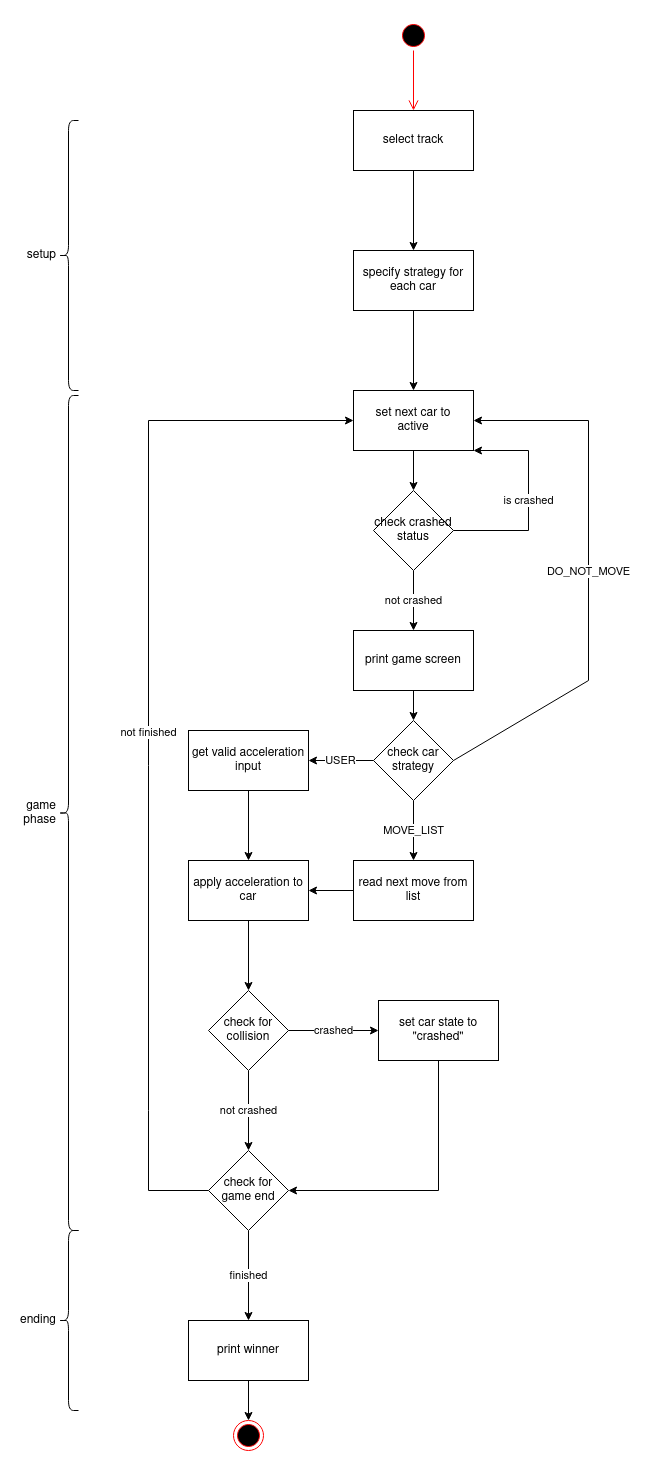

The diagram above was exported from draw.io. Its source (the exported page's mxGraphModel, read from the mxfile embedded in the PNG):
<mxGraphModel dx="2253" dy="780" grid="1" gridSize="10" guides="1" tooltips="1" connect="1" arrows="1" fold="1" page="1" pageScale="1" pageWidth="827" pageHeight="1169" math="0" shadow="0">
  <root>
    <mxCell id="WIyWlLk6GJQsqaUBKTNV-0" />
    <mxCell id="WIyWlLk6GJQsqaUBKTNV-1" parent="WIyWlLk6GJQsqaUBKTNV-0" />
    <mxCell id="gRsj2BKBf2BGWy34gqjA-0" value="" style="ellipse;html=1;shape=startState;fillColor=#000000;strokeColor=#ff0000;" parent="WIyWlLk6GJQsqaUBKTNV-1" vertex="1">
      <mxGeometry x="220" y="150" width="30" height="30" as="geometry" />
    </mxCell>
    <mxCell id="gRsj2BKBf2BGWy34gqjA-1" value="" style="edgeStyle=orthogonalEdgeStyle;html=1;verticalAlign=bottom;endArrow=open;endSize=8;strokeColor=#ff0000;rounded=0;entryX=0.5;entryY=0;entryDx=0;entryDy=0;" parent="WIyWlLk6GJQsqaUBKTNV-1" source="gRsj2BKBf2BGWy34gqjA-0" target="gRsj2BKBf2BGWy34gqjA-2" edge="1">
      <mxGeometry relative="1" as="geometry">
        <mxPoint x="235" y="230" as="targetPoint" />
      </mxGeometry>
    </mxCell>
    <mxCell id="gRsj2BKBf2BGWy34gqjA-4" value="" style="edgeStyle=orthogonalEdgeStyle;rounded=0;orthogonalLoop=1;jettySize=auto;html=1;" parent="WIyWlLk6GJQsqaUBKTNV-1" source="gRsj2BKBf2BGWy34gqjA-2" target="gRsj2BKBf2BGWy34gqjA-3" edge="1">
      <mxGeometry relative="1" as="geometry" />
    </mxCell>
    <mxCell id="gRsj2BKBf2BGWy34gqjA-2" value="select track" style="rounded=0;whiteSpace=wrap;html=1;" parent="WIyWlLk6GJQsqaUBKTNV-1" vertex="1">
      <mxGeometry x="175" y="240" width="120" height="60" as="geometry" />
    </mxCell>
    <mxCell id="gRsj2BKBf2BGWy34gqjA-6" value="" style="edgeStyle=orthogonalEdgeStyle;rounded=0;orthogonalLoop=1;jettySize=auto;html=1;" parent="WIyWlLk6GJQsqaUBKTNV-1" source="gRsj2BKBf2BGWy34gqjA-3" target="gRsj2BKBf2BGWy34gqjA-5" edge="1">
      <mxGeometry relative="1" as="geometry" />
    </mxCell>
    <mxCell id="gRsj2BKBf2BGWy34gqjA-3" value="specify strategy for each car" style="rounded=0;whiteSpace=wrap;html=1;" parent="WIyWlLk6GJQsqaUBKTNV-1" vertex="1">
      <mxGeometry x="175" y="380" width="120" height="60" as="geometry" />
    </mxCell>
    <mxCell id="oHNARBHSluHjqjwmn39C-3" value="" style="edgeStyle=orthogonalEdgeStyle;rounded=0;orthogonalLoop=1;jettySize=auto;html=1;" edge="1" parent="WIyWlLk6GJQsqaUBKTNV-1" source="gRsj2BKBf2BGWy34gqjA-5" target="oHNARBHSluHjqjwmn39C-2">
      <mxGeometry relative="1" as="geometry" />
    </mxCell>
    <mxCell id="gRsj2BKBf2BGWy34gqjA-5" value="&lt;div&gt;set next car to &lt;br&gt;&lt;/div&gt;&lt;div&gt;active&lt;/div&gt;" style="rounded=0;whiteSpace=wrap;html=1;" parent="WIyWlLk6GJQsqaUBKTNV-1" vertex="1">
      <mxGeometry x="175" y="520" width="120" height="60" as="geometry" />
    </mxCell>
    <mxCell id="gRsj2BKBf2BGWy34gqjA-11" value="USER" style="edgeStyle=orthogonalEdgeStyle;rounded=0;orthogonalLoop=1;jettySize=auto;html=1;" parent="WIyWlLk6GJQsqaUBKTNV-1" source="gRsj2BKBf2BGWy34gqjA-7" target="gRsj2BKBf2BGWy34gqjA-10" edge="1">
      <mxGeometry relative="1" as="geometry" />
    </mxCell>
    <mxCell id="gRsj2BKBf2BGWy34gqjA-13" value="MOVE_LIST" style="edgeStyle=orthogonalEdgeStyle;rounded=0;orthogonalLoop=1;jettySize=auto;html=1;" parent="WIyWlLk6GJQsqaUBKTNV-1" source="gRsj2BKBf2BGWy34gqjA-7" target="gRsj2BKBf2BGWy34gqjA-12" edge="1">
      <mxGeometry relative="1" as="geometry" />
    </mxCell>
    <mxCell id="gRsj2BKBf2BGWy34gqjA-7" value="check car strategy" style="rhombus;whiteSpace=wrap;html=1;rounded=0;" parent="WIyWlLk6GJQsqaUBKTNV-1" vertex="1">
      <mxGeometry x="195" y="850" width="80" height="80" as="geometry" />
    </mxCell>
    <mxCell id="gRsj2BKBf2BGWy34gqjA-9" value="DO_NOT_MOVE" style="endArrow=classic;html=1;rounded=0;exitX=1;exitY=0.5;exitDx=0;exitDy=0;entryX=1;entryY=0.5;entryDx=0;entryDy=0;" parent="WIyWlLk6GJQsqaUBKTNV-1" source="gRsj2BKBf2BGWy34gqjA-7" target="gRsj2BKBf2BGWy34gqjA-5" edge="1">
      <mxGeometry width="50" height="50" relative="1" as="geometry">
        <mxPoint x="380" y="710" as="sourcePoint" />
        <mxPoint x="430" y="660" as="targetPoint" />
        <Array as="points">
          <mxPoint x="410" y="810" />
          <mxPoint x="410" y="550" />
        </Array>
      </mxGeometry>
    </mxCell>
    <mxCell id="gRsj2BKBf2BGWy34gqjA-16" value="" style="edgeStyle=orthogonalEdgeStyle;rounded=0;orthogonalLoop=1;jettySize=auto;html=1;" parent="WIyWlLk6GJQsqaUBKTNV-1" source="gRsj2BKBf2BGWy34gqjA-10" target="gRsj2BKBf2BGWy34gqjA-14" edge="1">
      <mxGeometry relative="1" as="geometry" />
    </mxCell>
    <mxCell id="gRsj2BKBf2BGWy34gqjA-10" value="get valid acceleration input" style="whiteSpace=wrap;html=1;rounded=0;" parent="WIyWlLk6GJQsqaUBKTNV-1" vertex="1">
      <mxGeometry x="10" y="860" width="120" height="60" as="geometry" />
    </mxCell>
    <mxCell id="gRsj2BKBf2BGWy34gqjA-15" value="" style="edgeStyle=orthogonalEdgeStyle;rounded=0;orthogonalLoop=1;jettySize=auto;html=1;" parent="WIyWlLk6GJQsqaUBKTNV-1" source="gRsj2BKBf2BGWy34gqjA-12" target="gRsj2BKBf2BGWy34gqjA-14" edge="1">
      <mxGeometry relative="1" as="geometry" />
    </mxCell>
    <mxCell id="gRsj2BKBf2BGWy34gqjA-12" value="read next move from list" style="whiteSpace=wrap;html=1;rounded=0;" parent="WIyWlLk6GJQsqaUBKTNV-1" vertex="1">
      <mxGeometry x="175" y="990" width="120" height="60" as="geometry" />
    </mxCell>
    <mxCell id="gRsj2BKBf2BGWy34gqjA-20" value="" style="edgeStyle=orthogonalEdgeStyle;rounded=0;orthogonalLoop=1;jettySize=auto;html=1;" parent="WIyWlLk6GJQsqaUBKTNV-1" source="gRsj2BKBf2BGWy34gqjA-14" target="gRsj2BKBf2BGWy34gqjA-19" edge="1">
      <mxGeometry relative="1" as="geometry" />
    </mxCell>
    <mxCell id="gRsj2BKBf2BGWy34gqjA-14" value="apply acceleration to car" style="whiteSpace=wrap;html=1;rounded=0;" parent="WIyWlLk6GJQsqaUBKTNV-1" vertex="1">
      <mxGeometry x="10" y="990" width="120" height="60" as="geometry" />
    </mxCell>
    <mxCell id="gRsj2BKBf2BGWy34gqjA-22" value="crashed" style="edgeStyle=orthogonalEdgeStyle;rounded=0;orthogonalLoop=1;jettySize=auto;html=1;" parent="WIyWlLk6GJQsqaUBKTNV-1" source="gRsj2BKBf2BGWy34gqjA-19" target="gRsj2BKBf2BGWy34gqjA-21" edge="1">
      <mxGeometry relative="1" as="geometry" />
    </mxCell>
    <mxCell id="gRsj2BKBf2BGWy34gqjA-28" value="not crashed" style="edgeStyle=orthogonalEdgeStyle;rounded=0;orthogonalLoop=1;jettySize=auto;html=1;" parent="WIyWlLk6GJQsqaUBKTNV-1" source="gRsj2BKBf2BGWy34gqjA-19" target="gRsj2BKBf2BGWy34gqjA-27" edge="1">
      <mxGeometry relative="1" as="geometry" />
    </mxCell>
    <mxCell id="gRsj2BKBf2BGWy34gqjA-19" value="check for collision" style="rhombus;whiteSpace=wrap;html=1;rounded=0;" parent="WIyWlLk6GJQsqaUBKTNV-1" vertex="1">
      <mxGeometry x="30" y="1120" width="80" height="80" as="geometry" />
    </mxCell>
    <mxCell id="gRsj2BKBf2BGWy34gqjA-21" value="set car state to &quot;crashed&quot;" style="whiteSpace=wrap;html=1;rounded=0;" parent="WIyWlLk6GJQsqaUBKTNV-1" vertex="1">
      <mxGeometry x="200" y="1130" width="120" height="60" as="geometry" />
    </mxCell>
    <mxCell id="gRsj2BKBf2BGWy34gqjA-24" value="" style="edgeStyle=orthogonalEdgeStyle;rounded=0;orthogonalLoop=1;jettySize=auto;html=1;" parent="WIyWlLk6GJQsqaUBKTNV-1" source="gRsj2BKBf2BGWy34gqjA-23" target="gRsj2BKBf2BGWy34gqjA-7" edge="1">
      <mxGeometry relative="1" as="geometry" />
    </mxCell>
    <mxCell id="gRsj2BKBf2BGWy34gqjA-23" value="print game screen" style="rounded=0;whiteSpace=wrap;html=1;" parent="WIyWlLk6GJQsqaUBKTNV-1" vertex="1">
      <mxGeometry x="175" y="760" width="120" height="60" as="geometry" />
    </mxCell>
    <mxCell id="gRsj2BKBf2BGWy34gqjA-31" value="finished" style="edgeStyle=orthogonalEdgeStyle;rounded=0;orthogonalLoop=1;jettySize=auto;html=1;" parent="WIyWlLk6GJQsqaUBKTNV-1" source="gRsj2BKBf2BGWy34gqjA-27" target="gRsj2BKBf2BGWy34gqjA-30" edge="1">
      <mxGeometry relative="1" as="geometry" />
    </mxCell>
    <mxCell id="gRsj2BKBf2BGWy34gqjA-27" value="check for game end" style="rhombus;whiteSpace=wrap;html=1;rounded=0;" parent="WIyWlLk6GJQsqaUBKTNV-1" vertex="1">
      <mxGeometry x="30" y="1280" width="80" height="80" as="geometry" />
    </mxCell>
    <mxCell id="gRsj2BKBf2BGWy34gqjA-29" value="" style="edgeStyle=orthogonalEdgeStyle;rounded=0;orthogonalLoop=1;jettySize=auto;html=1;exitX=0.5;exitY=1;exitDx=0;exitDy=0;entryX=1;entryY=0.5;entryDx=0;entryDy=0;" parent="WIyWlLk6GJQsqaUBKTNV-1" source="gRsj2BKBf2BGWy34gqjA-21" target="gRsj2BKBf2BGWy34gqjA-27" edge="1">
      <mxGeometry relative="1" as="geometry">
        <mxPoint x="80" y="1060" as="sourcePoint" />
        <mxPoint x="80" y="1130" as="targetPoint" />
      </mxGeometry>
    </mxCell>
    <mxCell id="gRsj2BKBf2BGWy34gqjA-33" value="" style="edgeStyle=orthogonalEdgeStyle;rounded=0;orthogonalLoop=1;jettySize=auto;html=1;" parent="WIyWlLk6GJQsqaUBKTNV-1" source="gRsj2BKBf2BGWy34gqjA-30" edge="1">
      <mxGeometry relative="1" as="geometry">
        <mxPoint x="70" y="1550" as="targetPoint" />
      </mxGeometry>
    </mxCell>
    <mxCell id="gRsj2BKBf2BGWy34gqjA-30" value="print winner" style="whiteSpace=wrap;html=1;rounded=0;" parent="WIyWlLk6GJQsqaUBKTNV-1" vertex="1">
      <mxGeometry x="10" y="1450" width="120" height="60" as="geometry" />
    </mxCell>
    <mxCell id="gRsj2BKBf2BGWy34gqjA-34" value="" style="ellipse;html=1;shape=endState;fillColor=#000000;strokeColor=#ff0000;" parent="WIyWlLk6GJQsqaUBKTNV-1" vertex="1">
      <mxGeometry x="55" y="1550" width="30" height="30" as="geometry" />
    </mxCell>
    <mxCell id="gRsj2BKBf2BGWy34gqjA-35" value="not finished" style="endArrow=classic;html=1;rounded=0;exitX=0;exitY=0.5;exitDx=0;exitDy=0;entryX=0;entryY=0.5;entryDx=0;entryDy=0;" parent="WIyWlLk6GJQsqaUBKTNV-1" source="gRsj2BKBf2BGWy34gqjA-27" target="gRsj2BKBf2BGWy34gqjA-5" edge="1">
      <mxGeometry width="50" height="50" relative="1" as="geometry">
        <mxPoint x="-170" y="1200" as="sourcePoint" />
        <mxPoint x="170" y="540" as="targetPoint" />
        <Array as="points">
          <mxPoint x="-30" y="1320" />
          <mxPoint x="-30" y="1240" />
          <mxPoint x="-30" y="550" />
        </Array>
      </mxGeometry>
    </mxCell>
    <mxCell id="gRsj2BKBf2BGWy34gqjA-36" value="setup" style="shape=curlyBracket;whiteSpace=wrap;html=1;rounded=1;labelPosition=left;verticalLabelPosition=middle;align=right;verticalAlign=middle;" parent="WIyWlLk6GJQsqaUBKTNV-1" vertex="1">
      <mxGeometry x="-120" y="250" width="20" height="270" as="geometry" />
    </mxCell>
    <mxCell id="gRsj2BKBf2BGWy34gqjA-38" value="game phase" style="shape=curlyBracket;whiteSpace=wrap;html=1;rounded=1;labelPosition=left;verticalLabelPosition=middle;align=right;verticalAlign=middle;" parent="WIyWlLk6GJQsqaUBKTNV-1" vertex="1">
      <mxGeometry x="-120" y="525" width="20" height="835" as="geometry" />
    </mxCell>
    <mxCell id="gRsj2BKBf2BGWy34gqjA-39" value="ending" style="shape=curlyBracket;whiteSpace=wrap;html=1;rounded=1;labelPosition=left;verticalLabelPosition=middle;align=right;verticalAlign=middle;" parent="WIyWlLk6GJQsqaUBKTNV-1" vertex="1">
      <mxGeometry x="-120" y="1360" width="20" height="180" as="geometry" />
    </mxCell>
    <mxCell id="oHNARBHSluHjqjwmn39C-4" value="not crashed" style="edgeStyle=orthogonalEdgeStyle;rounded=0;orthogonalLoop=1;jettySize=auto;html=1;" edge="1" parent="WIyWlLk6GJQsqaUBKTNV-1" source="oHNARBHSluHjqjwmn39C-2" target="gRsj2BKBf2BGWy34gqjA-23">
      <mxGeometry relative="1" as="geometry" />
    </mxCell>
    <mxCell id="oHNARBHSluHjqjwmn39C-2" value="check crashed status" style="rhombus;whiteSpace=wrap;html=1;rounded=0;" vertex="1" parent="WIyWlLk6GJQsqaUBKTNV-1">
      <mxGeometry x="195" y="620" width="80" height="80" as="geometry" />
    </mxCell>
    <mxCell id="oHNARBHSluHjqjwmn39C-6" value="is crashed" style="endArrow=classic;html=1;rounded=0;exitX=1;exitY=0.5;exitDx=0;exitDy=0;entryX=1;entryY=1;entryDx=0;entryDy=0;" edge="1" parent="WIyWlLk6GJQsqaUBKTNV-1" source="oHNARBHSluHjqjwmn39C-2" target="gRsj2BKBf2BGWy34gqjA-5">
      <mxGeometry width="50" height="50" relative="1" as="geometry">
        <mxPoint x="280" y="660" as="sourcePoint" />
        <mxPoint x="360" y="620" as="targetPoint" />
        <Array as="points">
          <mxPoint x="350" y="660" />
          <mxPoint x="350" y="580" />
        </Array>
      </mxGeometry>
    </mxCell>
  </root>
</mxGraphModel>